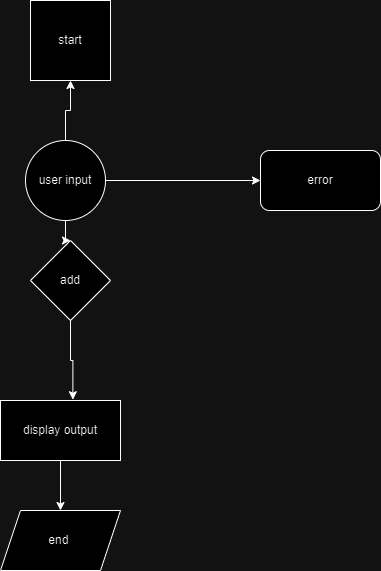

The diagram above was exported from draw.io. Its source (the exported page's mxGraphModel, read from the mxfile embedded in the PNG):
<mxGraphModel dx="1050" dy="691" grid="1" gridSize="10" guides="1" tooltips="1" connect="1" arrows="1" fold="1" page="1" pageScale="1" pageWidth="850" pageHeight="1100" math="0" shadow="0">
  <root>
    <mxCell id="0" />
    <mxCell id="1" parent="0" />
    <mxCell id="whc6XKvjF422fEl9nNvR-1" value="start" style="whiteSpace=wrap;html=1;aspect=fixed;" vertex="1" parent="1">
      <mxGeometry x="350" y="110" width="80" height="80" as="geometry" />
    </mxCell>
    <mxCell id="whc6XKvjF422fEl9nNvR-6" style="edgeStyle=orthogonalEdgeStyle;rounded=0;orthogonalLoop=1;jettySize=auto;html=1;entryX=0.5;entryY=1;entryDx=0;entryDy=0;" edge="1" parent="1" source="whc6XKvjF422fEl9nNvR-2" target="whc6XKvjF422fEl9nNvR-1">
      <mxGeometry relative="1" as="geometry" />
    </mxCell>
    <mxCell id="whc6XKvjF422fEl9nNvR-7" style="edgeStyle=orthogonalEdgeStyle;rounded=0;orthogonalLoop=1;jettySize=auto;html=1;" edge="1" parent="1" source="whc6XKvjF422fEl9nNvR-2" target="whc6XKvjF422fEl9nNvR-3">
      <mxGeometry relative="1" as="geometry" />
    </mxCell>
    <mxCell id="whc6XKvjF422fEl9nNvR-11" style="edgeStyle=orthogonalEdgeStyle;rounded=0;orthogonalLoop=1;jettySize=auto;html=1;" edge="1" parent="1" source="whc6XKvjF422fEl9nNvR-2" target="whc6XKvjF422fEl9nNvR-10">
      <mxGeometry relative="1" as="geometry" />
    </mxCell>
    <mxCell id="whc6XKvjF422fEl9nNvR-2" value="user input" style="ellipse;whiteSpace=wrap;html=1;aspect=fixed;" vertex="1" parent="1">
      <mxGeometry x="345" y="250" width="80" height="80" as="geometry" />
    </mxCell>
    <mxCell id="whc6XKvjF422fEl9nNvR-3" value="add" style="rhombus;whiteSpace=wrap;html=1;" vertex="1" parent="1">
      <mxGeometry x="350" y="350" width="80" height="80" as="geometry" />
    </mxCell>
    <mxCell id="whc6XKvjF422fEl9nNvR-9" style="edgeStyle=orthogonalEdgeStyle;rounded=0;orthogonalLoop=1;jettySize=auto;html=1;entryX=0.5;entryY=0;entryDx=0;entryDy=0;" edge="1" parent="1" source="whc6XKvjF422fEl9nNvR-4" target="whc6XKvjF422fEl9nNvR-5">
      <mxGeometry relative="1" as="geometry" />
    </mxCell>
    <mxCell id="whc6XKvjF422fEl9nNvR-4" value="display output" style="rounded=0;whiteSpace=wrap;html=1;" vertex="1" parent="1">
      <mxGeometry x="320" y="510" width="120" height="60" as="geometry" />
    </mxCell>
    <mxCell id="whc6XKvjF422fEl9nNvR-5" value="end&amp;nbsp;" style="shape=parallelogram;perimeter=parallelogramPerimeter;whiteSpace=wrap;html=1;fixedSize=1;" vertex="1" parent="1">
      <mxGeometry x="320" y="620" width="120" height="60" as="geometry" />
    </mxCell>
    <mxCell id="whc6XKvjF422fEl9nNvR-8" style="edgeStyle=orthogonalEdgeStyle;rounded=0;orthogonalLoop=1;jettySize=auto;html=1;entryX=0.603;entryY=-0.013;entryDx=0;entryDy=0;entryPerimeter=0;" edge="1" parent="1" source="whc6XKvjF422fEl9nNvR-3" target="whc6XKvjF422fEl9nNvR-4">
      <mxGeometry relative="1" as="geometry" />
    </mxCell>
    <mxCell id="whc6XKvjF422fEl9nNvR-10" value="error" style="rounded=1;whiteSpace=wrap;html=1;" vertex="1" parent="1">
      <mxGeometry x="580" y="260" width="120" height="60" as="geometry" />
    </mxCell>
  </root>
</mxGraphModel>